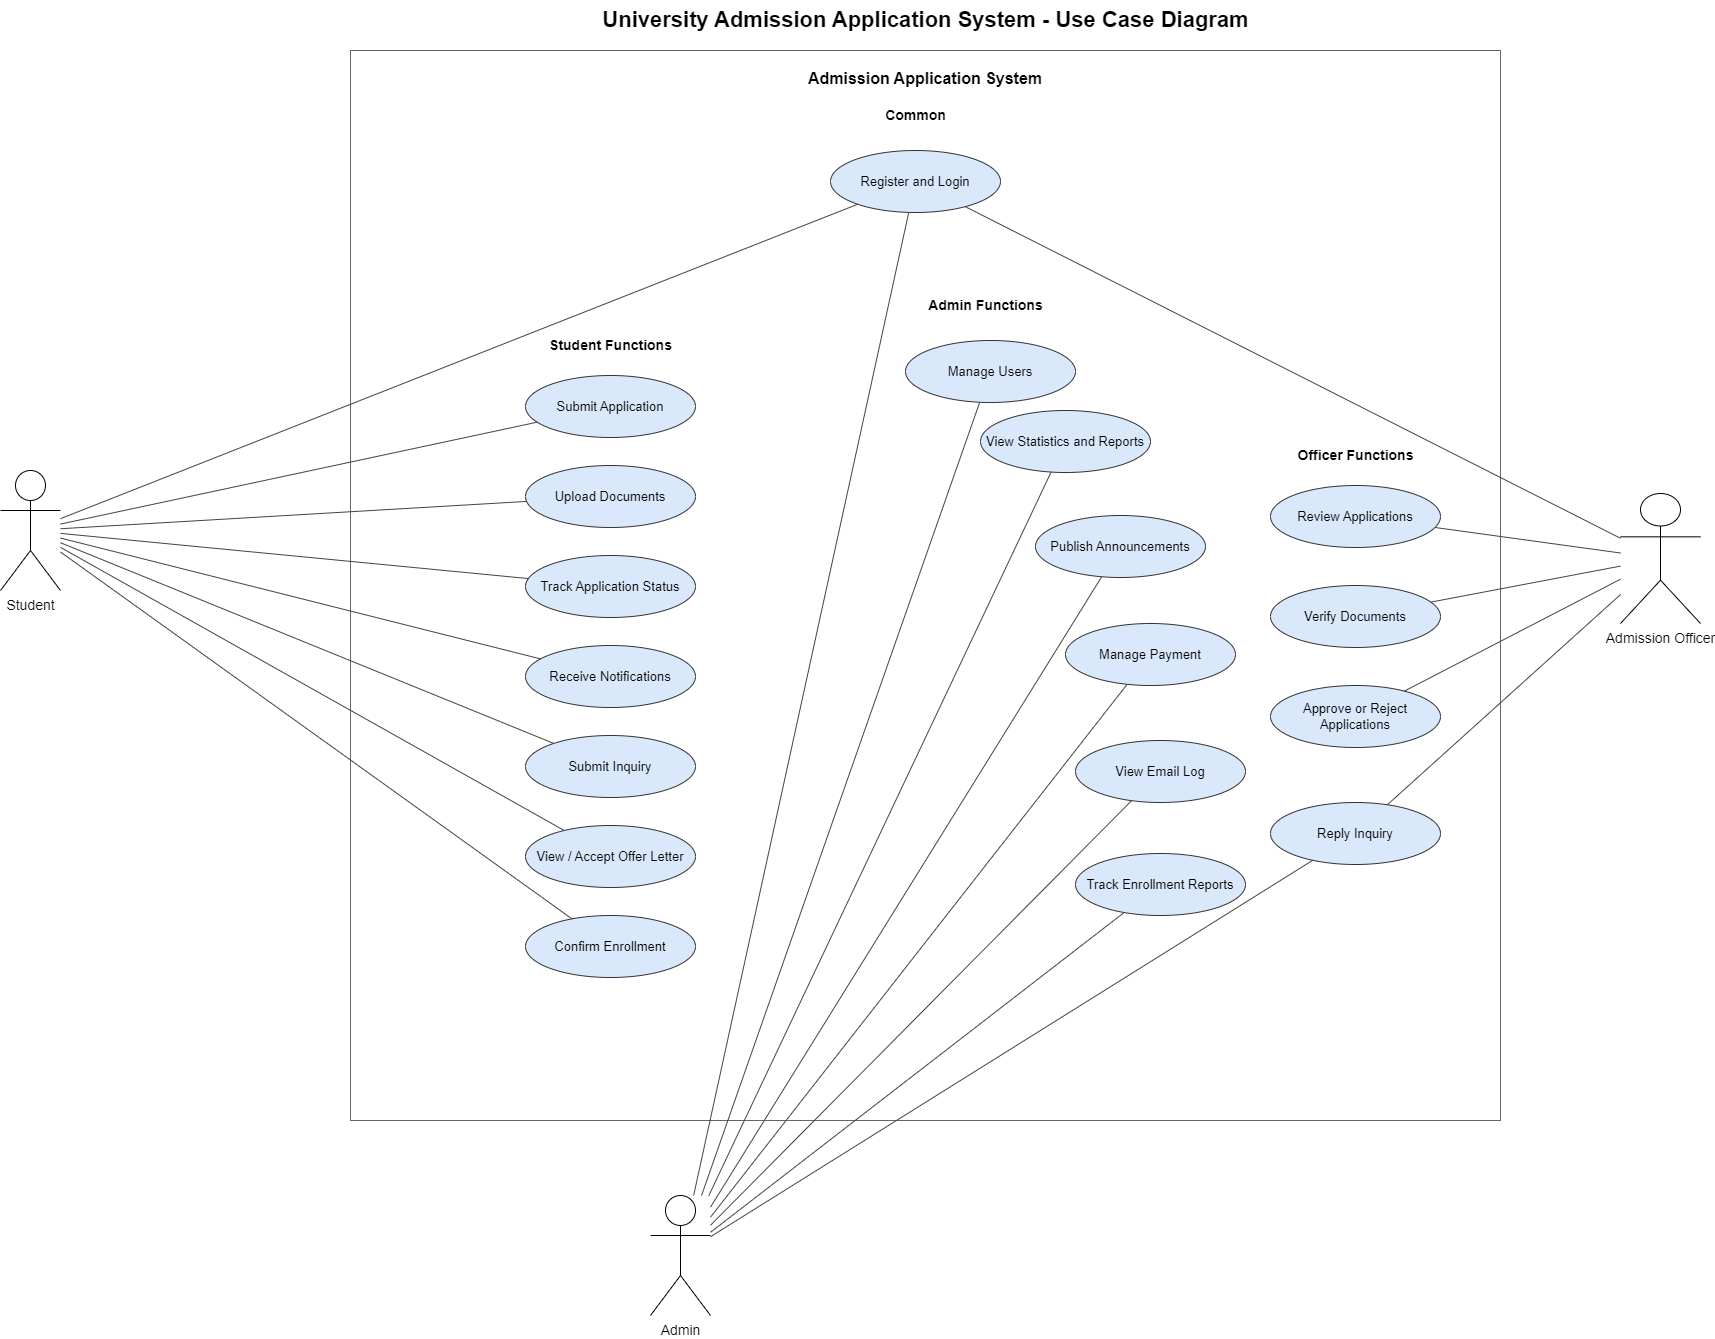

The diagram above was exported from draw.io. Its source (the exported page's mxGraphModel, read from the mxfile embedded in the PNG):
<mxGraphModel dx="2416" dy="1620" grid="1" gridSize="10" guides="1" tooltips="1" connect="1" arrows="1" fold="1" page="1" pageScale="1" pageWidth="1900" pageHeight="1400" math="0" shadow="0">
  <root>
    <mxCell id="0" />
    <mxCell id="1" parent="0" />
    <mxCell id="title" value="University Admission Application System - Use Case Diagram" style="text;html=1;strokeColor=none;fillColor=none;fontSize=22;fontStyle=1;align=center;verticalAlign=middle;" parent="1" vertex="1">
      <mxGeometry x="615" y="43" width="820" height="40" as="geometry" />
    </mxCell>
    <mxCell id="system" value="Admission Application System" style="rounded=0;whiteSpace=wrap;html=1;strokeColor=#666666;fillColor=none;fontStyle=1;fontSize=16;align=center;verticalAlign=top;spacingTop=12;" parent="1" vertex="1">
      <mxGeometry x="450" y="93" width="1150" height="1070" as="geometry" />
    </mxCell>
    <mxCell id="Student" value="Student" style="shape=umlActor;verticalLabelPosition=bottom;verticalAlign=top;html=1;outlineConnect=0;fontSize=14;" parent="1" vertex="1">
      <mxGeometry x="100" y="513" width="60" height="120" as="geometry" />
    </mxCell>
    <mxCell id="Admin" value="Admin" style="shape=umlActor;verticalLabelPosition=bottom;verticalAlign=top;html=1;outlineConnect=0;fontSize=14;" parent="1" vertex="1">
      <mxGeometry x="750" y="1238" width="60" height="120" as="geometry" />
    </mxCell>
    <mxCell id="Officer" value="Admission Officer" style="shape=umlActor;verticalLabelPosition=bottom;verticalAlign=top;html=1;outlineConnect=0;fontSize=14;" parent="1" vertex="1">
      <mxGeometry x="1720" y="536" width="80" height="130" as="geometry" />
    </mxCell>
    <mxCell id="UC1" value="Register and Login" style="ellipse;whiteSpace=wrap;html=1;aspect=fixed;strokeColor=#333333;fillColor=#dae8fc;fontSize=13;" parent="1" vertex="1">
      <mxGeometry x="930" y="193" width="170" height="62" as="geometry" />
    </mxCell>
    <mxCell id="UC2" value="Submit Application" style="ellipse;whiteSpace=wrap;html=1;aspect=fixed;strokeColor=#333333;fillColor=#dae8fc;fontSize=13;" parent="1" vertex="1">
      <mxGeometry x="625" y="418" width="170" height="62" as="geometry" />
    </mxCell>
    <mxCell id="UC3" value="Upload Documents" style="ellipse;whiteSpace=wrap;html=1;aspect=fixed;strokeColor=#333333;fillColor=#dae8fc;fontSize=13;" parent="1" vertex="1">
      <mxGeometry x="625" y="508" width="170" height="62" as="geometry" />
    </mxCell>
    <mxCell id="UC4" value="Track Application Status" style="ellipse;whiteSpace=wrap;html=1;aspect=fixed;strokeColor=#333333;fillColor=#dae8fc;fontSize=13;" parent="1" vertex="1">
      <mxGeometry x="625" y="598" width="170" height="62" as="geometry" />
    </mxCell>
    <mxCell id="UC5" value="Receive Notifications" style="ellipse;whiteSpace=wrap;html=1;aspect=fixed;strokeColor=#333333;fillColor=#dae8fc;fontSize=13;" parent="1" vertex="1">
      <mxGeometry x="625" y="688" width="170" height="62" as="geometry" />
    </mxCell>
    <mxCell id="UC6" value="Submit Inquiry" style="ellipse;whiteSpace=wrap;html=1;aspect=fixed;strokeColor=#333333;fillColor=#dae8fc;fontSize=13;" parent="1" vertex="1">
      <mxGeometry x="625" y="778" width="170" height="62" as="geometry" />
    </mxCell>
    <mxCell id="UC7" value="View / Accept Offer Letter" style="ellipse;whiteSpace=wrap;html=1;aspect=fixed;strokeColor=#333333;fillColor=#dae8fc;fontSize=13;" parent="1" vertex="1">
      <mxGeometry x="625" y="868" width="170" height="62" as="geometry" />
    </mxCell>
    <mxCell id="UC8" value="Confirm Enrollment" style="ellipse;whiteSpace=wrap;html=1;aspect=fixed;strokeColor=#333333;fillColor=#dae8fc;fontSize=13;" parent="1" vertex="1">
      <mxGeometry x="625" y="958" width="170" height="62" as="geometry" />
    </mxCell>
    <mxCell id="UC9" value="Review Applications" style="ellipse;whiteSpace=wrap;html=1;aspect=fixed;strokeColor=#333333;fillColor=#dae8fc;fontSize=13;" parent="1" vertex="1">
      <mxGeometry x="1370" y="528" width="170" height="62" as="geometry" />
    </mxCell>
    <mxCell id="UC10" value="Verify Documents" style="ellipse;whiteSpace=wrap;html=1;aspect=fixed;strokeColor=#333333;fillColor=#dae8fc;fontSize=13;" parent="1" vertex="1">
      <mxGeometry x="1370" y="628" width="170" height="62" as="geometry" />
    </mxCell>
    <mxCell id="UC11" value="Approve or Reject Applications" style="ellipse;whiteSpace=wrap;html=1;aspect=fixed;strokeColor=#333333;fillColor=#dae8fc;fontSize=13;" parent="1" vertex="1">
      <mxGeometry x="1370" y="728" width="170" height="62" as="geometry" />
    </mxCell>
    <mxCell id="UC12" value="Reply Inquiry" style="ellipse;whiteSpace=wrap;html=1;aspect=fixed;strokeColor=#333333;fillColor=#dae8fc;fontSize=13;" parent="1" vertex="1">
      <mxGeometry x="1370" y="845" width="170" height="62" as="geometry" />
    </mxCell>
    <mxCell id="UC13" value="Manage Users" style="ellipse;whiteSpace=wrap;html=1;aspect=fixed;strokeColor=#333333;fillColor=#dae8fc;fontSize=13;" parent="1" vertex="1">
      <mxGeometry x="1005" y="383" width="170" height="62" as="geometry" />
    </mxCell>
    <mxCell id="UC14" value="View Statistics and Reports" style="ellipse;whiteSpace=wrap;html=1;aspect=fixed;strokeColor=#333333;fillColor=#dae8fc;fontSize=13;" parent="1" vertex="1">
      <mxGeometry x="1080" y="453" width="170" height="62" as="geometry" />
    </mxCell>
    <mxCell id="UC15" value="Publish Announcements" style="ellipse;whiteSpace=wrap;html=1;aspect=fixed;strokeColor=#333333;fillColor=#dae8fc;fontSize=13;" parent="1" vertex="1">
      <mxGeometry x="1135" y="558" width="170" height="62" as="geometry" />
    </mxCell>
    <mxCell id="UC16" value="Manage Payment" style="ellipse;whiteSpace=wrap;html=1;aspect=fixed;strokeColor=#333333;fillColor=#dae8fc;fontSize=13;" parent="1" vertex="1">
      <mxGeometry x="1165" y="666" width="170" height="62" as="geometry" />
    </mxCell>
    <mxCell id="UC17" value="View Email Log" style="ellipse;whiteSpace=wrap;html=1;aspect=fixed;strokeColor=#333333;fillColor=#dae8fc;fontSize=13;" parent="1" vertex="1">
      <mxGeometry x="1175" y="783" width="170" height="62" as="geometry" />
    </mxCell>
    <mxCell id="UC18" value="Track Enrollment Reports" style="ellipse;whiteSpace=wrap;html=1;aspect=fixed;strokeColor=#333333;fillColor=#dae8fc;fontSize=13;" parent="1" vertex="1">
      <mxGeometry x="1175" y="896" width="170" height="62" as="geometry" />
    </mxCell>
    <mxCell id="lbl_student" value="Student Functions" style="text;html=1;strokeColor=none;fillColor=none;fontSize=14;fontStyle=1;align=center;" parent="1" vertex="1">
      <mxGeometry x="600" y="373" width="220" height="30" as="geometry" />
    </mxCell>
    <mxCell id="lbl_officer" value="Officer Functions" style="text;html=1;strokeColor=none;fillColor=none;fontSize=14;fontStyle=1;align=center;" parent="1" vertex="1">
      <mxGeometry x="1345" y="483" width="220" height="30" as="geometry" />
    </mxCell>
    <mxCell id="lbl_admin" value="Admin Functions" style="text;html=1;strokeColor=none;fillColor=none;fontSize=14;fontStyle=1;align=center;" parent="1" vertex="1">
      <mxGeometry x="975" y="333" width="220" height="30" as="geometry" />
    </mxCell>
    <mxCell id="lbl_common" value="Common" style="text;html=1;strokeColor=none;fillColor=none;fontSize=14;fontStyle=1;align=center;" parent="1" vertex="1">
      <mxGeometry x="905" y="143" width="220" height="30" as="geometry" />
    </mxCell>
    <mxCell id="e1" style="endArrow=none;html=1;rounded=0;orthogonalLoop=1;jettySize=auto;orthogonalEdgeStyle=orthogonalEdgeStyle;strokeColor=#444444;" parent="1" source="Student" target="UC1" edge="1">
      <mxGeometry relative="1" as="geometry" />
    </mxCell>
    <mxCell id="e2" style="endArrow=none;html=1;rounded=0;orthogonalLoop=1;jettySize=auto;orthogonalEdgeStyle=orthogonalEdgeStyle;strokeColor=#444444;" parent="1" source="Student" target="UC2" edge="1">
      <mxGeometry relative="1" as="geometry" />
    </mxCell>
    <mxCell id="e3" style="endArrow=none;html=1;rounded=0;orthogonalLoop=1;jettySize=auto;orthogonalEdgeStyle=orthogonalEdgeStyle;strokeColor=#444444;" parent="1" source="Student" target="UC3" edge="1">
      <mxGeometry relative="1" as="geometry" />
    </mxCell>
    <mxCell id="e4" style="endArrow=none;html=1;rounded=0;orthogonalLoop=1;jettySize=auto;orthogonalEdgeStyle=orthogonalEdgeStyle;strokeColor=#444444;" parent="1" source="Student" target="UC4" edge="1">
      <mxGeometry relative="1" as="geometry" />
    </mxCell>
    <mxCell id="e5" style="endArrow=none;html=1;rounded=0;orthogonalLoop=1;jettySize=auto;orthogonalEdgeStyle=orthogonalEdgeStyle;strokeColor=#444444;" parent="1" source="Student" target="UC5" edge="1">
      <mxGeometry relative="1" as="geometry" />
    </mxCell>
    <mxCell id="e6" style="endArrow=none;html=1;rounded=0;orthogonalLoop=1;jettySize=auto;orthogonalEdgeStyle=orthogonalEdgeStyle;strokeColor=#444444;" parent="1" source="Student" target="UC6" edge="1">
      <mxGeometry relative="1" as="geometry" />
    </mxCell>
    <mxCell id="e7" style="endArrow=none;html=1;rounded=0;orthogonalLoop=1;jettySize=auto;orthogonalEdgeStyle=orthogonalEdgeStyle;strokeColor=#444444;" parent="1" source="Student" target="UC7" edge="1">
      <mxGeometry relative="1" as="geometry" />
    </mxCell>
    <mxCell id="e8" style="endArrow=none;html=1;rounded=0;orthogonalLoop=1;jettySize=auto;orthogonalEdgeStyle=orthogonalEdgeStyle;strokeColor=#444444;" parent="1" source="Student" target="UC8" edge="1">
      <mxGeometry relative="1" as="geometry" />
    </mxCell>
    <mxCell id="e9" style="endArrow=none;html=1;rounded=0;orthogonalLoop=1;jettySize=auto;orthogonalEdgeStyle=orthogonalEdgeStyle;strokeColor=#444444;" parent="1" source="Officer" target="UC1" edge="1">
      <mxGeometry relative="1" as="geometry" />
    </mxCell>
    <mxCell id="e10" style="endArrow=none;html=1;rounded=0;orthogonalLoop=1;jettySize=auto;orthogonalEdgeStyle=orthogonalEdgeStyle;strokeColor=#444444;" parent="1" source="Officer" target="UC9" edge="1">
      <mxGeometry relative="1" as="geometry" />
    </mxCell>
    <mxCell id="e11" style="endArrow=none;html=1;rounded=0;orthogonalLoop=1;jettySize=auto;orthogonalEdgeStyle=orthogonalEdgeStyle;strokeColor=#444444;" parent="1" source="Officer" target="UC10" edge="1">
      <mxGeometry relative="1" as="geometry" />
    </mxCell>
    <mxCell id="e12" style="endArrow=none;html=1;rounded=0;orthogonalLoop=1;jettySize=auto;orthogonalEdgeStyle=orthogonalEdgeStyle;strokeColor=#444444;" parent="1" source="Officer" target="UC11" edge="1">
      <mxGeometry relative="1" as="geometry" />
    </mxCell>
    <mxCell id="e13" style="endArrow=none;html=1;rounded=0;orthogonalLoop=1;jettySize=auto;orthogonalEdgeStyle=orthogonalEdgeStyle;strokeColor=#444444;" parent="1" source="Officer" target="UC12" edge="1">
      <mxGeometry relative="1" as="geometry" />
    </mxCell>
    <mxCell id="e14" style="endArrow=none;html=1;rounded=0;orthogonalLoop=1;jettySize=auto;orthogonalEdgeStyle=orthogonalEdgeStyle;strokeColor=#444444;" parent="1" source="Admin" target="UC1" edge="1">
      <mxGeometry relative="1" as="geometry" />
    </mxCell>
    <mxCell id="e15" style="endArrow=none;html=1;rounded=0;orthogonalLoop=1;jettySize=auto;orthogonalEdgeStyle=orthogonalEdgeStyle;strokeColor=#444444;" parent="1" source="Admin" target="UC12" edge="1">
      <mxGeometry relative="1" as="geometry" />
    </mxCell>
    <mxCell id="e16" style="endArrow=none;html=1;rounded=0;orthogonalLoop=1;jettySize=auto;orthogonalEdgeStyle=orthogonalEdgeStyle;strokeColor=#444444;" parent="1" source="Admin" target="UC13" edge="1">
      <mxGeometry relative="1" as="geometry" />
    </mxCell>
    <mxCell id="e17" style="endArrow=none;html=1;rounded=0;orthogonalLoop=1;jettySize=auto;orthogonalEdgeStyle=orthogonalEdgeStyle;strokeColor=#444444;" parent="1" source="Admin" target="UC14" edge="1">
      <mxGeometry relative="1" as="geometry" />
    </mxCell>
    <mxCell id="e18" style="endArrow=none;html=1;rounded=0;orthogonalLoop=1;jettySize=auto;orthogonalEdgeStyle=orthogonalEdgeStyle;strokeColor=#444444;" parent="1" source="Admin" target="UC15" edge="1">
      <mxGeometry relative="1" as="geometry" />
    </mxCell>
    <mxCell id="e19" style="endArrow=none;html=1;rounded=0;orthogonalLoop=1;jettySize=auto;orthogonalEdgeStyle=orthogonalEdgeStyle;strokeColor=#444444;" parent="1" source="Admin" target="UC16" edge="1">
      <mxGeometry relative="1" as="geometry" />
    </mxCell>
    <mxCell id="e20" style="endArrow=none;html=1;rounded=0;orthogonalLoop=1;jettySize=auto;orthogonalEdgeStyle=orthogonalEdgeStyle;strokeColor=#444444;" parent="1" source="Admin" target="UC17" edge="1">
      <mxGeometry relative="1" as="geometry" />
    </mxCell>
    <mxCell id="e21" style="endArrow=none;html=1;rounded=0;orthogonalLoop=1;jettySize=auto;orthogonalEdgeStyle=orthogonalEdgeStyle;strokeColor=#444444;" parent="1" source="Admin" target="UC18" edge="1">
      <mxGeometry relative="1" as="geometry" />
    </mxCell>
  </root>
</mxGraphModel>